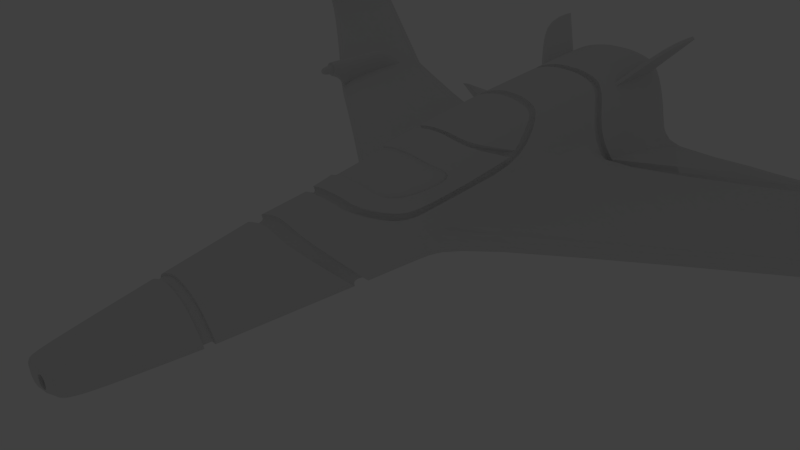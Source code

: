 # Source: shuttle.blend  (saved by Blender 3.1.7; exported with 4.5.12 LTS)
import bpy
from mathutils import Matrix  # noqa: F401  (used for matrix-valued properties, if any)

bpy.ops.wm.read_factory_settings(use_empty=True)
scene = bpy.context.scene
scene.name = 'Scene'

# ---- collections
col_collection_1 = bpy.data.collections.new('Collection 1'); scene.collection.children.link(col_collection_1)
col_collection_20 = bpy.data.collections.new('Collection 20'); scene.collection.children.link(col_collection_20)
col_collection_20.hide_render = True
col_collection_20.hide_viewport = True

# ---- materials (node trees are filled in below, after node groups)
mat_material = bpy.data.materials.new('Material')
mat_material.alpha_threshold = 0.0
mat_material.roughness = 0.5
mat_material.line_color = (0.0, 0.0, 0.0, 1.0)
mat_material_001 = bpy.data.materials.new('Material.001')
mat_material_001.alpha_threshold = 0.0
mat_material_001.diffuse_color = (0.8, 0.006874, 0.0, 1.0)
mat_material_001.roughness = 0.5
mat_material_001.line_color = (0.0, 0.0, 0.0, 1.0)

# ---- node groups
ng_auto_smooth = bpy.data.node_groups.new('Auto Smooth', 'GeometryNodeTree')
_s = ng_auto_smooth.interface.new_socket(name='Geometry', in_out='OUTPUT', socket_type='NodeSocketGeometry')
_s = ng_auto_smooth.interface.new_socket(name='Geometry', in_out='INPUT', socket_type='NodeSocketGeometry')
_s = ng_auto_smooth.interface.new_socket(name='Angle', in_out='INPUT', socket_type='NodeSocketFloat')
_s.subtype = 'ANGLE'
_s.min_value = 0.0
_s.max_value = 3.142
ng_auto_smooth.is_modifier = True
_N = ng_auto_smooth.nodes; _L = ng_auto_smooth.links
n0 = _N.new('NodeGroupOutput'); n0.name = 'Group Output'; n0.location = (480, -100)
n1 = _N.new('NodeGroupInput'); n1.name = 'Group Input'; n1.location = (-420, -300)
n2 = _N.new('NodeGroupInput'); n2.name = 'Group Input.001'; n2.location = (-60, -100)
n3 = _N.new('GeometryNodeSetShadeSmooth'); n3.name = 'Set Shade Smooth'; n3.location = (120, -100)
n3.domain = 'EDGE'
n4 = _N.new('GeometryNodeSetShadeSmooth'); n4.name = 'Set Shade Smooth.001'; n4.location = (300, -100)
n5 = _N.new('GeometryNodeInputMeshEdgeAngle'); n5.name = 'Edge Angle'; n5.location = (-420, -220)
n6 = _N.new('GeometryNodeInputEdgeSmooth'); n6.name = 'Is Edge Smooth'; n6.location = (-60, -160)
n7 = _N.new('GeometryNodeInputShadeSmooth'); n7.name = 'Is Face Smooth'; n7.location = (-240, -340)
n8 = _N.new('FunctionNodeBooleanMath'); n8.name = 'Boolean Math'; n8.location = (-60, -220)
n9 = _N.new('FunctionNodeCompare'); n9.name = 'Compare'; n9.location = (-240, -180)
n9.operation = 'LESS_EQUAL'
_L.new(n5.outputs[0], n9.inputs[0])
_L.new(n4.outputs[0], n0.inputs[0])
_L.new(n1.outputs[1], n9.inputs[1])
_L.new(n9.outputs[0], n8.inputs[0])
_L.new(n7.outputs[0], n8.inputs[1])
_L.new(n2.outputs[0], n3.inputs[0])
_L.new(n6.outputs[0], n3.inputs[1])
_L.new(n3.outputs[0], n4.inputs[0])
_L.new(n8.outputs[0], n3.inputs[2])
n0.is_active_output = True

# ---- material node trees

# ---- world
world_world = bpy.data.worlds.new('World'); scene.world = world_world
world_world.color = (0.05088, 0.05088, 0.05088)
world_world.use_sun_shadow = False
world_world.sun_shadow_jitter_overblur = 0.0
world_world.cycles.sampling_method = 'MANUAL'
world_world.cycles.sample_map_resolution = 256

# ---- cameras
cam_camera = bpy.data.cameras.new('Camera')
cam_camera.clip_end = 100.0
cam_camera.lens = 35.0
cam_camera.sensor_width = 32.0
cam_camera.sensor_height = 18.0
cam_camera.ortho_scale = 7.314
cam_camera.dof.focus_distance = 0.0

# ---- lights
light_lamp = bpy.data.lights.new('Lamp', 'POINT')
light_lamp.transmission_factor = 0.0
light_lamp.cutoff_distance = 30.0
light_lamp.energy = 100.0
light_lamp.shadow_buffer_clip_start = 1.001
light_lamp.shadow_soft_size = 0.1
light_lamp.shadow_maximum_resolution = 0.006
light_lamp.use_absolute_resolution = True
light_lamp.cycles.use_multiple_importance_sampling = False

# ---- meshes
me_cube = bpy.data.meshes.new('Cube')
me_cube.from_pydata([(1.248, 4.858, 0.07603), (0.3402, -4.206, 0.1037), (0.75, 5.199, 1.603), (0.2451, -4.282, 0.4284), (0.0, 5.208, 0.05371), (0.0, -4.324, 0.05371), (0.0, 5.208, 1.758), (-5.364e-07, -4.302, 0.5175), (0.9526, 1.971, 0.08063), (0.657, -0.8061, 0.0812), (0.5727, 2.525, 1.43), (0.3963, -1.609, 0.8803), (5.96e-08, -0.6702, 0.05908), (0.0, 2.007, 0.05848), (0.0, 2.597, 1.568), (-2.782e-07, -1.628, 0.9826), (0.5092, -2.798, 0.07862), (0.3079, -2.901, 0.6771), (0.0, -2.904, 0.7746), (0.0, -2.737, 0.05639), (0.52, -2.658, 0.0788), (0.3144, -2.776, 0.6965), (-3.979e-07, -2.779, 0.7945), (3.197e-08, -2.592, 0.05659), (0.6737, -0.605, 0.08117), (0.4063, -1.403, 0.9075), (6.298e-08, -0.4614, 0.05904), (-2.635e-07, -1.423, 1.01), (0.7238, 0.2831, 0.08107), (0.4373, -0.7287, 0.9737), (0.0, -0.8425, 1.094), (0.0, 0.4428, 0.05894), (0.9968, 5.129, 0.9755), (0.3166, -4.267, 0.3373), (-4.155e-07, -4.402, 0.4129), (0.7565, 2.002, 0.9551), (0.5262, -1.443, 0.6988), (0.4086, -2.88, 0.5371), (0.4171, -2.752, 0.5526), (0.5395, -1.238, 0.7204), (0.5893, -0.05444, 0.6377), (0.7837, 0.6732, 0.08095), (0.5312, 1.188, 1.273), (0.0, 1.106, 1.386), (0.0, 0.8522, 0.05882), (0.6287, 0.375, 0.7054), (0.0, 4.27, 0.0561), (1.1, 3.979, 0.07833), (0.6613, 3.879, 1.517), (1.093e-07, 3.919, 1.663), (0.8767, 3.532, 0.9543), (0.3518, -4.245, 0.2067), (0.5638, 2.406, 1.421), (0.4496, -0.6041, 1.002), (0.0, -0.7056, 1.117), (0.5798, -0.04503, 0.7471), (0.0, 2.466, 1.551), (0.7177, 1.815, 1.032), (1.123, 4.993, 0.5258), (0.4999, 0.5895, 1.195), (0.0, 0.4947, 1.302), (0.6646, 1.152, 0.8926), (0.0, -0.3791, 1.167), (0.4579, -0.3072, 1.069), (0.6053, 0.3214, 0.77), (0.62, 0.9407, 0.9805), (0.5399, -0.01462, 0.9273), (0.6198, 2.052, 0.07289), (0.4275, -0.7586, 0.07347), (0.2048, -2.903, 0.7215), (0.2091, -2.778, 0.7415), (0.3383, -2.635, 0.07104), (0.4384, -0.5548, 0.07344), (0.2702, -1.418, 0.958), (0.4709, 0.3389, 0.07334), (0.2904, -0.788, 1.038), (0.1736, -4.367, 0.3945), (0.5099, 0.7357, 0.07322), (0.3565, 1.127, 1.333), (0.716, 4.081, 0.07056), (0.4399, 3.909, 1.605), (0.3032, -0.6529, 1.061), (0.3806, 2.45, 1.495), (0.3383, 0.5394, 1.25), (0.3113, -0.3324, 1.116), (0.8122, 4.98, 0.06823), (0.1795, -4.291, 0.06208), (0.4987, 5.206, 1.699), (0.1719, -4.297, 0.4681), (0.381, 2.58, 1.512), (0.2636, -1.624, 0.93), (0.3313, -2.777, 0.07085), (0.5345, 1.312, 1.288), (0.0, 1.185, 1.396), (0.6996, 1.909, 1.077), (0.3583, 1.217, 1.344), (0.4809, 0.5949, 1.165), (0.0, 0.5001, 1.271), (0.0, -0.3737, 1.136), (0.4389, -0.3018, 1.038), (0.593, 0.9461, 0.9709), (0.513, -0.0092, 0.9177), (0.3191, 0.5449, 1.219), (0.2921, -0.327, 1.085), (0.8546, 1.986, 0.5179), (0.5916, -1.125, 0.39), (0.4589, -2.839, 0.3079), (0.4685, -2.705, 0.3157), (0.6066, -0.9216, 0.4008), (0.6895, 0.1143, 0.406), (-2.078e-07, -4.391, 0.2333), (0.7219, 0.5241, 0.4154), (0.9885, 3.756, 0.5163), (0.1774, -4.357, 0.2175), (0.256, -4.329, 0.374), (0.2605, -4.258, 0.07385), (0.2643, -4.323, 0.2128), (0.02339, -4.399, 0.3916), (0.1171, -4.38, 0.3791), (0.02339, -4.39, 0.2513), (0.1203, -4.371, 0.2401), (0.02339, -4.399, 0.3916), (0.1171, -4.38, 0.3791), (0.02339, -4.39, 0.2513), (0.1203, -4.371, 0.2401), (0.113, -2.779, 0.7753), (0.1107, -2.903, 0.7551), (0.2006, -0.7117, 0.06583), (0.2909, 2.043, 0.06524), (0.1588, -2.612, 0.06337), (0.2057, -0.5052, 0.0658), (0.1461, -1.422, 0.9943), (0.221, 0.3941, 0.0657), (0.1569, -0.8172, 1.078), (0.1049, -4.386, 0.4082), (0.2393, 0.7975, 0.06558), (0.3361, 4.181, 0.06289), (0.257, 3.916, 1.651), (0.3812, 5.101, 0.06053), (0.09501, -4.311, 0.05659), (0.2914, 5.207, 1.746), (0.1003, -4.301, 0.4974), (0.2226, 2.592, 1.555), (0.1425, -1.627, 0.966), (0.1555, -2.756, 0.06318), (0.0889, -4.377, 0.2253), (0.1722, -3.037, 0.3914), (0.1774, -3.027, 0.2175), (0.05997, -3.061, 0.4049), (0.06204, -3.05, 0.2261), (0.864, 3.371, 0.9544), (0.0, 4.078, 0.0563), (1.088, 3.808, 0.07852), (0.652, 3.736, 1.507), (0.0, 3.78, 1.653), (0.4337, 3.769, 1.595), (0.7078, 3.908, 0.07076), (0.9772, 3.605, 0.5165), (0.2534, 3.777, 1.641), (0.3322, 4.0, 0.06309), (1.183, 4.867, 0.1217), (0.6973, 5.207, 1.544), (0.0, 5.208, 0.1337), (0.0, 5.214, 1.678), (0.6201, -0.8034, 0.1521), (0.5128, 2.532, 1.377), (0.3429, -1.596, 0.822), (0.0, -0.6702, 0.139), (0.0, 2.603, 1.489), (0.0, -1.615, 0.9058), (0.6, -0.6014, 0.1121), (0.3588, -1.396, 0.8436), (0.0, -0.4614, 0.139), (0.0, -1.411, 0.933), (0.3756, -0.7235, 0.9232), (0.0, -0.8314, 1.016), (0.9215, 5.135, 0.9494), (0.6796, 2.009, 0.9344), (0.4496, -1.434, 0.6774), (0.4655, -1.235, 0.6901), (0.5113, -0.04945, 0.6203), (0.4674, 1.199, 1.226), (0.0, 1.117, 1.308), (0.5508, 0.3823, 0.6889), (0.0, 4.271, 0.1361), (1.029, 3.989, 0.1129), (0.6029, 3.886, 1.462), (0.0, 3.925, 1.584), (0.8011, 3.539, 0.929), (0.5275, 2.416, 1.351), (0.4064, -0.59, 0.9365), (0.0, -0.6936, 1.039), (0.503, -0.03673, 0.7264), (0.0, 2.475, 1.473), (0.6432, 1.824, 1.005), (1.045, 5.002, 0.506), (0.5895, 1.161, 0.8667), (0.5278, 0.3292, 0.752), (0.4245, -0.7586, 0.1534), (0.4359, -0.5547, 0.1534), (0.2463, -1.408, 0.8817), (0.2656, -0.7781, 0.9619), (0.3255, 1.138, 1.263), (0.7146, 4.081, 0.1505), (0.4204, 3.916, 1.527), (0.2768, -0.6396, 0.987), (0.3582, 2.46, 1.419), (0.8107, 4.98, 0.1482), (0.4794, 5.212, 1.621), (0.3603, 2.586, 1.434), (0.24, -1.61, 0.8541), (0.4999, 1.321, 1.217), (0.0, 1.194, 1.317), (0.629, 1.916, 1.04), (0.3366, 1.227, 1.268), (0.5129, -1.118, 0.3775), (0.5281, -0.9187, 0.3855), (0.9115, 3.764, 0.4965), (0.02297, -4.319, 0.3845), (0.115, -4.3, 0.3722), (0.02296, -4.31, 0.2467), (0.1181, -4.291, 0.2357), (0.02297, -4.319, 0.3845), (0.115, -4.3, 0.3722), (0.02296, -4.31, 0.2467), (0.1181, -4.291, 0.2357), (0.1976, -0.7117, 0.1458), (0.2032, -0.5052, 0.1458), (0.1265, -1.411, 0.9163), (0.137, -0.8065, 1.0), (0.3346, 4.182, 0.1429), (0.2433, 3.922, 1.571), (0.3798, 5.101, 0.1405), (0.2777, 5.213, 1.667), (0.2076, 2.598, 1.476), (0.122, -1.614, 0.8886), (0.7884, 3.377, 0.9289), (0.0, 4.078, 0.1363), (1.04, 3.812, 0.1423), (0.6058, 3.743, 1.442), (0.0, 3.785, 1.574), (0.4136, 3.775, 1.518), (0.7061, 3.908, 0.1507), (0.8993, 3.611, 0.4991), (0.2386, 3.783, 1.561), (0.3305, 4.0, 0.1431), (0.192, 1.117, 1.372), (0.1633, -0.6774, 1.099), (0.1822, 0.5186, 1.287), (0.1677, -0.3541, 1.152), (0.1719, 0.5241, 1.256), (0.1574, -0.3487, 1.12), (0.1754, 1.128, 1.298), (0.1491, -0.6647, 1.022), (0.2255, 2.457, 1.534), (0.2123, 1.204, 1.379), (0.2123, 2.466, 1.456), (0.1995, 1.214, 1.301), (0.8682, 1.322, 0.08079), (0.0, 1.429, 0.05865), (0.6926, 1.188, 0.8303), (0.5649, 1.394, 0.07306), (0.7882, 1.255, 0.4666), (0.2651, 1.42, 0.06541), (0.6152, 1.195, 0.8117), (0.4665, -2.798, 0.1046), (0.2821, -2.901, 0.6529), (0.0, -2.904, 0.7422), (0.0, -2.737, 0.0842), (0.4764, -2.658, 0.1047), (0.288, -2.776, 0.6707), (0.0, -2.779, 0.7605), (0.0, -2.592, 0.08437), (0.3743, -2.88, 0.5246), (0.3822, -2.752, 0.5388), (0.1876, -2.903, 0.6938), (0.1915, -2.778, 0.7122), (0.31, -2.635, 0.09762), (0.3035, -2.777, 0.09744), (0.4204, -2.839, 0.3146), (0.4293, -2.705, 0.3218), (0.1035, -2.779, 0.7434), (0.1014, -2.903, 0.7249), (0.1455, -2.612, 0.09059), (0.1425, -2.756, 0.09041), (4.161, 5.897, -0.04168), (4.965, 4.519, 0.03337), (4.965, 3.643, 0.0337), (4.153, 5.891, 0.4081), (4.965, 4.519, 0.4706), (4.965, 3.643, 0.3681), (4.955, 5.761, 0.03127), (4.965, 5.761, 0.4692), (4.965, 4.081, 0.03354), (4.965, 4.081, 0.4194), (7.149, 5.913, 1.31), (7.149, 5.302, 1.311), (7.149, 5.913, 1.529), (7.149, 5.302, 1.478), (7.138, 6.779, 1.309), (7.149, 6.779, 1.529), (7.149, 5.608, 1.311), (7.149, 5.608, 1.504), (7.515, 6.108, 1.531), (7.515, 5.37, 1.531), (7.515, 6.108, 1.73), (7.515, 5.293, 1.683), (7.504, 6.92, 1.53), (7.515, 6.92, 1.729), (7.515, 5.821, 1.531), (7.515, 5.821, 1.706), (0.8103, 2.686, 0.9548), (0.0, 3.042, 0.05739), (1.02, 2.889, 0.07957), (0.6123, 3.131, 1.468), (0.0, 3.188, 1.611), (0.4074, 3.175, 1.554), (0.9159, 2.796, 0.5172), (0.238, 3.185, 1.598), (0.6638, 2.98, 0.07182), (0.3116, 3.021, 0.06416), (4.96, 5.14, 0.03232), (4.965, 5.14, 0.4699), (7.143, 6.346, 1.31), (7.149, 6.346, 1.529), (7.509, 6.514, 1.53), (7.515, 6.514, 1.729), (6.97, 5.96, 1.812), (6.97, 5.302, 1.85), (6.97, 5.654, 1.882), (7.336, 6.037, 1.96), (7.336, 5.302, 2.01), (7.336, 5.743, 2.035), (7.074, 6.202, 1.729), (7.44, 6.291, 1.878), (7.182, 5.051, 1.595), (7.399, 5.044, 1.716), (7.079, 5.049, 1.81), (7.297, 5.051, 1.904), (7.506, 4.741, 1.686), (5.238, 4.272, 0.5547), (5.238, 4.693, 0.6027), (5.238, 4.272, 0.1929), (5.238, 4.693, 0.1927), (5.227, 5.888, 0.1907), (5.238, 5.888, 0.6014), (5.238, 3.85, 0.5066), (5.238, 3.85, 0.193), (5.238, 5.291, 0.6021), (5.232, 5.291, 0.1917), (4.965, 4.529, 0.7884), (4.965, 3.653, 0.7884), (4.965, 4.091, 0.7884), (4.965, 4.906, 0.7884), (5.237, 4.093, 0.7884), (5.237, 4.522, 0.7884), (5.237, 3.658, 0.7884), (5.237, 4.909, 0.7884), (5.014, 3.519, 0.5553), (5.189, 3.519, 0.5553), (5.014, 3.519, 0.7398), (5.189, 3.519, 0.7398), (0.7079, 4.941, 1.479), (0.6525, 4.116, 1.424), (1.145, 5.391, 2.002), (1.145, 4.732, 2.002), (0.6691, 4.941, 1.511), (0.6137, 4.117, 1.457), (1.106, 5.391, 2.034), (1.106, 4.732, 2.034), (5.237, 3.519, 0.7884), (5.238, 3.519, 0.5066), (4.965, 3.519, 0.5066), (4.965, 3.519, 0.7884), (5.171, 3.259, 0.7212), (5.171, 3.259, 0.5739), (5.032, 3.259, 0.5739), (5.031, 3.259, 0.7212), (7.146, 5.051, 1.479), (7.512, 5.042, 1.684), (6.967, 5.051, 1.851), (7.333, 5.051, 2.011), (7.197, 4.84, 1.646), (7.347, 4.835, 1.73), (7.126, 4.838, 1.794), (7.276, 4.84, 1.86), (0.08528, -4.373, 0.4049), (0.08855, -4.36, 0.2253), (0.1722, -4.349, 0.3914), (0.1774, -4.339, 0.2175), (0.1466, 2.025, 0.06236), (0.1011, -0.6909, 0.06296), (0.04286, -2.904, 0.7705), (0.04376, -2.779, 0.7906), (0.08004, -2.602, 0.06047), (0.1037, -0.4833, 0.06293), (0.05656, -1.423, 1.009), (0.1114, 0.4185, 0.06283), (0.06073, -0.8336, 1.093), (0.04281, -4.397, 0.4089), (0.1206, 0.8249, 0.06271), (0.07421, 1.11, 1.386), (0.1694, 4.226, 0.05997), (0.1041, 3.918, 1.665), (0.06311, -0.6946, 1.114), (0.09206, 2.462, 1.55), (0.07042, 0.504, 1.301), (0.06479, -0.3694, 1.166), (0.1921, 5.154, 0.05758), (0.04789, -4.317, 0.0556), (0.118, 5.208, 1.761), (0.04059, -4.302, 0.5121), (0.09018, 2.596, 1.57), (0.05517, -1.628, 0.9806), (0.07838, -2.747, 0.06027), (0.06643, 0.5094, 1.27), (0.0608, -0.364, 1.134), (0.04445, -4.384, 0.2293), (0.1026, 3.779, 1.655), (0.1675, 4.039, 0.06018), (0.09961, -0.691, 0.1436), (0.1024, -0.4833, 0.1435), (0.0474, -1.412, 0.9306), (0.05149, -0.8227, 1.015), (0.06776, 1.122, 1.309), (0.1687, 4.226, 0.1406), (0.09805, 3.924, 1.586), (0.05762, -0.6823, 1.037), (0.08664, 2.471, 1.471), (0.1914, 5.154, 0.1382), (0.112, 5.213, 1.681), (0.08347, 2.602, 1.49), (0.04538, -1.615, 0.9031), (0.09594, 3.785, 1.576), (0.1666, 4.039, 0.1408), (0.08666, 1.192, 1.394), (0.08143, 1.202, 1.316), (0.1336, 1.425, 0.06253), (0.03927, -2.904, 0.7388), (0.04009, -2.779, 0.7572), (0.07333, -2.602, 0.08819), (0.07181, -2.747, 0.08801), (0.0964, 3.188, 1.613), (0.157, 3.032, 0.06127)], [(123, 119), (120, 124), (118, 122), (121, 117), (224, 220), (221, 225), (219, 223), (222, 218)], [(417, 110, 5, 409), (311, 314, 10, 35), (442, 315, 14, 412), (262, 260, 45, 111), (409, 5, 19, 414), (392, 18, 7, 411), (394, 23, 12, 391), (413, 15, 22, 393), (106, 51, 1, 16), (36, 11, 21, 38), (40, 29, 25, 39), (398, 30, 27, 396), (395, 26, 31, 397), (411, 7, 34, 399), (317, 311, 35, 104), (17, 3, 33, 37), (105, 36, 38, 107), (109, 40, 39, 108), (52, 82, 95, 92), (57, 42, 59, 65, 61), (32, 2, 48, 50), (410, 6, 49, 403), (407, 62, 54, 404), (58, 32, 50, 112), (401, 43, 60, 406), (437, 259, 13, 390), (111, 45, 40, 109), (94, 52, 92), (254, 255, 95, 82), (64, 66, 63, 53, 55), (61, 65, 66, 64), (402, 46, 4, 408), (397, 31, 44, 400), (116, 113, 86, 115), (47, 79, 85, 0), (314, 316, 89, 10), (1, 115, 86, 91, 16), (17, 69, 88, 3), (20, 71, 68, 9), (11, 90, 70, 21), (29, 75, 73, 25), (24, 72, 74, 28), (3, 88, 76, 114), (28, 74, 77, 41), (2, 87, 80, 48), (63, 84, 81, 53), (42, 78, 83, 59), (258, 261, 67, 8), (66, 65, 100, 101), (406, 60, 97, 415), (249, 84, 103, 251), (96, 99, 101, 100), (250, 251, 103, 102), (96, 102, 103, 99), (63, 66, 101, 99), (65, 59, 96, 100), (84, 63, 99, 103), (59, 83, 102, 96), (399, 34, 110, 417), (37, 33, 51, 106), (152, 157, 292, 291), (9, 105, 107, 20), (28, 109, 108, 24), (258, 8, 286, 293), (41, 111, 109, 28), (3, 114, 33), (51, 116, 115, 1), (114, 116, 51, 33), (114, 76, 113, 116), (113, 145, 139, 86), (316, 318, 142, 89), (86, 139, 144, 91), (69, 126, 141, 88), (71, 129, 127, 68), (90, 143, 125, 70), (75, 133, 131, 73), (72, 130, 132, 74), (88, 141, 134, 76), (87, 140, 137, 80), (261, 263, 128, 67), (79, 136, 138, 85), (74, 132, 135, 77), (386, 387, 149, 148), (146, 148, 149, 147), (388, 386, 148, 146), (387, 389, 147, 149), (389, 388, 146, 147), (443, 312, 151, 419), (313, 319, 156, 152), (319, 320, 159, 156), (58, 0, 160, 195), (55, 53, 190, 192), (105, 9, 164, 215), (9, 68, 198, 164), (42, 57, 194, 181), (24, 108, 216, 170), (72, 24, 170, 199), (25, 73, 200, 171), (75, 29, 174, 201), (2, 32, 176, 161), (35, 10, 165, 177), (11, 36, 178, 166), (39, 25, 171, 179), (29, 40, 180, 174), (32, 58, 195, 176), (78, 42, 181, 202), (50, 48, 186, 188), (79, 47, 185, 203), (48, 80, 204, 186), (47, 112, 217, 185), (40, 45, 183, 180), (53, 81, 205, 190), (260, 35, 177, 264), (57, 61, 196, 194), (82, 52, 189, 206), (52, 94, 213, 189), (64, 55, 192, 197), (61, 64, 197, 196), (0, 85, 207, 160), (87, 2, 161, 208), (10, 89, 209, 165), (90, 11, 166, 210), (391, 12, 167, 420), (129, 71, 277, 283), (16, 91, 278, 265), (395, 130, 227, 421), (396, 27, 173, 422), (398, 133, 229, 423), (246, 78, 202, 252), (402, 136, 230, 425), (403, 49, 187, 426), (404, 54, 191, 427), (254, 82, 206, 256), (408, 4, 162, 429), (410, 140, 233, 430), (412, 14, 168, 431), (413, 143, 235, 432), (107, 38, 274, 280), (94, 92, 211, 213), (435, 93, 212, 436), (92, 95, 214, 211), (36, 105, 215, 178), (393, 22, 271, 439), (38, 21, 270, 274), (108, 39, 179, 216), (112, 50, 188, 217), (136, 79, 203, 230), (133, 75, 201, 229), (73, 131, 228, 200), (130, 72, 199, 227), (106, 16, 265, 279), (126, 69, 275, 282), (21, 70, 276, 270), (68, 127, 226, 198), (80, 137, 231, 204), (85, 138, 232, 207), (140, 87, 208, 233), (89, 142, 234, 209), (143, 90, 210, 235), (71, 20, 269, 277), (153, 150, 236, 239), (418, 158, 244, 433), (150, 157, 243, 236), (419, 151, 237, 434), (155, 153, 239, 241), (152, 156, 242, 238), (157, 152, 238, 243), (158, 155, 241, 244), (156, 159, 245, 242), (422, 432, 235, 228), (200, 228, 235, 210), (171, 200, 210, 166), (166, 178, 179, 171), (178, 215, 216, 179), (164, 170, 216, 215), (164, 198, 199, 170), (199, 198, 226, 227), (420, 421, 227, 226), (426, 187, 240, 433), (204, 231, 244, 241), (186, 204, 241, 239), (188, 186, 239, 236), (217, 188, 236, 243), (185, 217, 243, 238), (185, 238, 242, 203), (203, 242, 245, 230), (425, 434, 237, 184), (84, 249, 247, 81), (78, 246, 248, 83), (83, 248, 250, 102), (407, 249, 251, 416), (415, 416, 251, 250), (401, 246, 252, 424), (81, 247, 253, 205), (405, 435, 255, 254), (405, 254, 256, 428), (95, 255, 257, 214), (423, 229, 253, 427), (201, 205, 253, 229), (174, 190, 205, 201), (190, 174, 180, 192), (104, 35, 260, 262), (400, 44, 259, 437), (41, 77, 261, 258), (104, 262, 294, 289), (77, 135, 263, 261), (45, 260, 264, 183), (180, 183, 197, 192), (264, 196, 197, 183), (194, 196, 264, 177), (165, 189, 213, 177), (189, 165, 209, 206), (209, 234, 256, 206), (428, 256, 234, 431), (424, 252, 257, 436), (214, 257, 252, 202), (181, 211, 214, 202), (181, 194, 213, 211), (177, 213, 194), (440, 283, 284, 441), (277, 278, 284, 283), (269, 265, 278, 277), (265, 269, 280, 279), (273, 279, 280, 274), (266, 273, 274, 270), (266, 270, 276, 275), (276, 281, 282, 275), (438, 282, 281, 439), (20, 107, 280, 269), (69, 17, 266, 275), (394, 129, 283, 440), (91, 144, 284, 278), (17, 37, 273, 266), (392, 126, 282, 438), (414, 19, 268, 441), (70, 125, 281, 276), (37, 106, 279, 273), (344, 345, 300, 299), (342, 343, 295, 301), (112, 47, 285, 288), (341, 340, 302, 297), (317, 104, 289, 322), (262, 111, 290, 294), (47, 0, 285), (313, 152, 291, 321), (111, 41, 287, 290), (41, 258, 293, 287), (0, 58, 288, 285), (58, 112, 288), (299, 300, 308, 307), (301, 295, 303, 309), (310, 305, 330, 332), (348, 341, 297, 324), (340, 346, 298, 302), (349, 344, 299, 323), (346, 347, 296, 298), (347, 342, 301, 296), (309, 310, 306, 304), (325, 326, 305, 303), (303, 305, 310, 309), (306, 331, 381, 379), (326, 324, 333, 334), (323, 299, 307, 325), (298, 296, 304, 306), (296, 301, 309, 304), (150, 153, 314, 311), (418, 154, 315, 442), (157, 150, 311, 317), (153, 155, 316, 314), (155, 158, 318, 316), (390, 13, 312, 443), (8, 67, 319, 313), (67, 128, 320, 319), (157, 317, 322, 292), (8, 313, 321, 286), (345, 348, 324, 300), (343, 349, 323, 295), (307, 308, 326, 325), (300, 324, 326, 308), (295, 323, 325, 303), (327, 329, 332, 330), (333, 327, 330, 334), (329, 328, 331, 332), (305, 326, 334, 330), (306, 310, 332, 331), (297, 302, 329, 327), (324, 297, 327, 333), (302, 298, 328, 329), (336, 338, 385, 383), (328, 298, 378, 380), (331, 328, 380, 381), (298, 306, 379, 378), (291, 292, 345, 344), (293, 286, 343, 342), (340, 341, 355, 354), (341, 348, 357, 355), (346, 340, 354, 356), (321, 291, 344, 349), (290, 287, 347, 346), (287, 293, 342, 347), (292, 322, 348, 345), (286, 321, 349, 343), (350, 352, 354, 355), (353, 350, 355, 357), (352, 351, 356, 354), (348, 322, 353, 357), (351, 290, 372, 373), (289, 294, 352, 350), (322, 289, 350, 353), (294, 290, 351, 352), (358, 359, 375, 376), (356, 351, 373, 370), (290, 346, 371, 372), (346, 356, 370, 371), (362, 364, 365, 363), (366, 367, 369, 368), (363, 365, 369, 367), (364, 362, 366, 368), (365, 364, 368, 369), (362, 363, 367, 366), (361, 359, 371, 370), (359, 358, 372, 371), (360, 361, 370, 373), (358, 360, 373, 372), (376, 375, 374, 377), (361, 360, 377, 374), (359, 361, 374, 375), (360, 358, 376, 377), (336, 335, 378, 379), (337, 338, 381, 380), (335, 337, 380, 378), (338, 336, 379, 381), (382, 383, 385, 384), (338, 337, 384, 385), (337, 335, 382, 384), (335, 336, 383, 382), (113, 76, 388, 389), (145, 113, 389, 387), (76, 134, 386, 388), (134, 145, 387, 386), (128, 390, 443, 320), (158, 418, 442, 318), (144, 414, 441, 284), (18, 392, 438, 267), (23, 394, 440, 272), (267, 438, 439, 271), (272, 440, 441, 268), (182, 424, 436, 212), (193, 428, 431, 168), (135, 400, 437, 263), (175, 423, 427, 191), (56, 405, 428, 193), (56, 93, 435, 405), (43, 401, 424, 182), (97, 98, 416, 415), (62, 407, 416, 98), (230, 245, 434, 425), (231, 426, 433, 244), (167, 172, 421, 420), (173, 169, 432, 422), (159, 419, 434, 245), (154, 418, 433, 240), (125, 393, 439, 281), (255, 435, 436, 257), (15, 413, 432, 169), (142, 412, 431, 234), (6, 410, 430, 163), (138, 408, 429, 232), (247, 404, 427, 253), (137, 403, 426, 231), (46, 402, 425, 184), (30, 398, 423, 175), (131, 396, 422, 228), (26, 395, 421, 172), (127, 391, 420, 226), (320, 443, 419, 159), (134, 399, 417, 145), (248, 406, 415, 250), (132, 397, 400, 135), (136, 402, 408, 138), (263, 437, 390, 128), (246, 401, 406, 248), (249, 407, 404, 247), (140, 410, 403, 137), (141, 411, 399, 134), (130, 395, 397, 132), (133, 398, 396, 131), (143, 413, 393, 125), (129, 394, 391, 127), (126, 392, 411, 141), (139, 409, 414, 144), (318, 442, 412, 142), (145, 417, 409, 139)])
me_cube.polygons.foreach_set('use_smooth', [True] * 393)
_k = {(53, 55): 1.0, (9, 105): 1.0, (9, 68): 1.0, (16, 106): 1.0, (17, 69): 1.0, (21, 70): 1.0, (20, 107): 1.0, (20, 71): 1.0, (42, 57): 0.83137, (24, 108): 1.0, (24, 72): 1.0, (25, 73): 1.0, (29, 75): 1.0, (10, 35): 1.0, (11, 36): 1.0, (17, 37): 1.0, (21, 38): 1.0, (25, 39): 1.0, (29, 40): 1.0, (42, 78): 1.0, (48, 50): 1.0, (47, 79): 1.0, (48, 80): 1.0, (47, 112): 1.0, (40, 45): 1.0, (53, 81): 1.0, (45, 260): 1.0, (57, 61): 0.83137, (52, 82): 1.0, (59, 83): 0.89804, (52, 94): 0.83137, (55, 64): 1.0, (61, 64): 1.0, (63, 84): 0.89804, (59, 65): 0.89804, (63, 66): 0.89804, (65, 66): 0.89804, (10, 89): 1.0, (11, 90): 1.0, (16, 91): 1.0, (12, 391): 1.0, (18, 392): 1.0, (22, 393): 1.0, (23, 394): 1.0, (26, 395): 1.0, (27, 396): 1.0, (30, 398): 1.0, (43, 401): 1.0, (46, 402): 1.0, (49, 403): 1.0, (54, 404): 1.0, (56, 405): 1.0, (60, 406): 0.89804, (62, 407): 0.89804, (14, 412): 1.0, (15, 413): 1.0, (19, 414): 1.0, (92, 94): 0.83137, (95, 255): 1.0, (92, 95): 1.0, (96, 102): 0.89804, (99, 103): 0.89804, (96, 100): 0.89804, (99, 101): 0.89804, (100, 101): 0.89804, (97, 415): 0.89804, (98, 416): 0.89804, (36, 105): 1.0, (37, 106): 1.0, (38, 107): 1.0, (39, 108): 1.0, (50, 112): 1.0, (58, 112): 1.0, (79, 136): 1.0, (75, 133): 1.0, (73, 131): 1.0, (72, 130): 1.0, (71, 129): 1.0, (70, 125): 1.0, (69, 126): 1.0, (68, 127): 1.0, (80, 137): 1.0, (89, 142): 1.0, (90, 143): 1.0, (91, 144): 1.0, (146, 147): 0.49804, (150, 153): 1.0, (158, 418): 1.0, (150, 157): 1.0, (159, 419): 1.0, (153, 155): 1.0, (152, 156): 1.0, (152, 157): 1.0, (155, 158): 1.0, (156, 159): 1.0, (181, 194): 0.7451, (186, 188): 0.6, (185, 203): 0.6, (186, 204): 0.6, (185, 217): 0.6, (194, 196): 0.7451, (189, 213): 0.7451, (184, 425): 0.6, (187, 426): 0.6, (211, 213): 0.7451, (188, 217): 0.6, (203, 230): 0.6, (204, 231): 0.6, (236, 239): 0.6, (244, 433): 0.6, (236, 243): 0.6, (245, 434): 0.6, (239, 241): 0.6, (238, 242): 0.6, (238, 243): 0.6, (241, 244): 0.6, (242, 245): 0.6, (57, 194): 0.83137, (94, 213): 0.83137, (78, 246): 1.0, (81, 247): 1.0, (83, 248): 0.89804, (84, 249): 0.89804, (102, 250): 0.89804, (103, 251): 0.89804, (82, 254): 1.0, (93, 435): 1.0, (35, 260): 1.0, (265, 279): 1.0, (266, 275): 1.0, (270, 276): 1.0, (269, 280): 1.0, (269, 277): 1.0, (266, 273): 1.0, (270, 274): 1.0, (265, 278): 1.0, (267, 438): 1.0, (271, 439): 1.0, (272, 440): 1.0, (268, 441): 1.0, (273, 279): 1.0, (274, 280): 1.0, (277, 283): 1.0, (276, 281): 1.0, (275, 282): 1.0, (278, 284): 1.0, (285, 288): 1.0, (287, 293): 1.0, (287, 290): 1.0, (286, 321): 1.0, (290, 294): 1.0, (289, 322): 1.0, (291, 292): 1.0, (286, 293): 1.0, (289, 294): 1.0, (298, 302): 1.0, (297, 324): 1.0, (297, 302): 1.0, (291, 321): 1.0, (292, 322): 1.0, (324, 326): 1.0, (378, 379): 0.8, (380, 381): 0.8, (378, 380): 0.8, (379, 381): 0.8, (322, 348): 0.89804, (340, 341): 0.89804, (341, 348): 0.89804, (340, 346): 0.89804, (370, 371): 1.0, (371, 372): 1.0, (370, 373): 1.0, (372, 373): 1.0, (362, 363): 1.0, (364, 365): 1.0, (362, 364): 1.0, (363, 365): 1.0, (366, 367): 1.0, (368, 369): 1.0, (366, 368): 1.0, (367, 369): 1.0, (363, 367): 1.0, (364, 368): 1.0, (362, 366): 1.0, (359, 361): 1.0, (358, 359): 1.0, (360, 361): 1.0, (358, 360): 1.0, (335, 336): 0.8, (337, 338): 0.8, (335, 337): 0.8, (336, 338): 0.8, (127, 391): 1.0, (126, 392): 1.0, (125, 393): 1.0, (129, 394): 1.0, (130, 395): 1.0, (131, 396): 1.0, (133, 398): 1.0, (246, 401): 1.0, (136, 402): 1.0, (137, 403): 1.0, (247, 404): 1.0, (254, 405): 1.0, (248, 406): 0.89804, (249, 407): 0.89804, (142, 412): 1.0, (143, 413): 1.0, (144, 414): 1.0, (250, 415): 0.89804, (251, 416): 0.89804, (154, 418): 1.0, (151, 419): 1.0, (230, 425): 0.6, (231, 426): 0.6, (240, 433): 0.6, (237, 434): 0.6, (255, 435): 1.0, (282, 438): 1.0, (281, 439): 1.0, (283, 440): 1.0, (284, 441): 1.0}
me_cube.attributes.new('crease_edge', 'FLOAT', 'EDGE').data.foreach_set('value', [_k.get((min(e.vertices), max(e.vertices)), 0.0) for e in me_cube.edges])
me_cube.materials.append(mat_material)
me_cube.materials.append(mat_material_001)
me_cube.use_remesh_preserve_volume = False
me_cube.use_remesh_preserve_attributes = False
me_cube.use_mirror_vertex_groups = False
me_cube.update()

# ---- objects
ob_cube = bpy.data.objects.new('Cube', me_cube)
ob_lamp = bpy.data.objects.new('Lamp', light_lamp)
ob_camera = bpy.data.objects.new('Camera', cam_camera)

# ---- transforms, parenting, visibility, modifiers, constraints
ob_cube.location = (0.0, 0.0, 0.0)
ob_cube.lock_rotations_4d = False
ob_cube.empty_display_type = 'ARROWS'
ob_cube.lineart.crease_threshold = 0.0
_m = ob_cube.modifiers.new('Mirror', 'MIRROR')
_m.use_clip = True
_m = ob_cube.modifiers.new('Subsurf', 'SUBSURF')
_m.uv_smooth = 'PRESERVE_CORNERS'
_m.levels = 3
_m.show_only_control_edges = False
_m = ob_cube.modifiers.new('Auto Smooth', 'NODES')
_m.node_group = ng_auto_smooth
_gi = [s.identifier for s in ng_auto_smooth.interface.items_tree if s.item_type == 'SOCKET' and s.in_out == 'INPUT']
_m[_gi[1]] = 0.5236  # Angle
ob_lamp.location = (4.076, 1.005, 5.904)
ob_lamp.rotation_euler = (0.6503, 0.05522, 1.866)
ob_lamp.lock_rotations_4d = False
ob_lamp.empty_display_type = 'ARROWS'
ob_lamp.color = (0.0, 0.0, 0.0, 0.0)
ob_lamp.lineart.crease_threshold = 0.0
ob_camera.location = (7.481, -6.508, 5.344)
ob_camera.rotation_euler = (1.109, 0.01082, 0.8149)
ob_camera.lock_rotations_4d = False
ob_camera.empty_display_type = 'ARROWS'
ob_camera.color = (0.0, 0.0, 0.0, 0.0)
ob_camera.display_type = 'WIRE'
ob_camera.lineart.crease_threshold = 0.0

# ---- collection membership
col_collection_1.objects.link(ob_cube)
col_collection_20.objects.link(ob_lamp)
col_collection_20.objects.link(ob_camera)

# ---- scene / render settings (as saved in the file)
scene.camera = ob_camera
scene.frame_start = 1; scene.frame_end = 250; scene.frame_set(1)
scene.render.engine = 'CYCLES'
scene.render.resolution_percentage = 80
scene.render.dither_intensity = 0.0
scene.cycles.use_denoising = False
scene.cycles.samples = 10
scene.cycles.sampling_pattern = 'TABULATED_SOBOL'
scene.cycles.light_sampling_threshold = 0.0
scene.cycles.use_adaptive_sampling = False
scene.cycles.use_light_tree = False
scene.cycles.blur_glossy = 0.0
scene.cycles.volume_bounces = 1
scene.cycles.pixel_filter_type = 'GAUSSIAN'
scene.cycles.sample_clamp_indirect = 0.0
scene.view_settings.view_transform = 'Standard'
bpy.context.view_layer.update()
